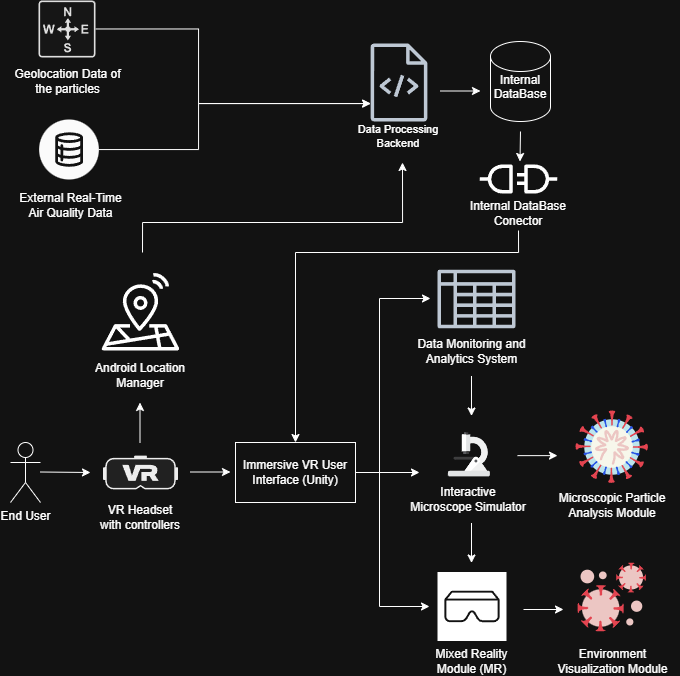

The diagram above was exported from draw.io. Its source (the exported page's mxGraphModel, read from the mxfile embedded in the PNG):
<mxGraphModel dx="1675" dy="896" grid="0" gridSize="10" guides="1" tooltips="1" connect="1" arrows="1" fold="1" page="1" pageScale="1" pageWidth="850" pageHeight="800" math="0" shadow="0">
  <root>
    <mxCell id="0" />
    <mxCell id="1" parent="0" />
    <mxCell id="K8ol4KmhMhBbx5u_dHW3-4" parent="1" style="shape=umlActor;verticalLabelPosition=bottom;verticalAlign=top;html=1;outlineConnect=0;strokeWidth=1;" value="End User" vertex="1">
      <mxGeometry height="60" width="30" x="30" y="500" as="geometry" />
    </mxCell>
    <mxCell id="K8ol4KmhMhBbx5u_dHW3-5" parent="1" style="text;html=1;whiteSpace=wrap;align=center;verticalAlign=middle;rounded=0;strokeWidth=1;" value="VR Headset with controllers" vertex="1">
      <mxGeometry height="30" width="90" x="115" y="560" as="geometry" />
    </mxCell>
    <mxCell id="K8ol4KmhMhBbx5u_dHW3-15" edge="1" parent="1" style="endArrow=classic;html=1;rounded=0;strokeWidth=1;" value="">
      <mxGeometry height="50" relative="1" width="50" as="geometry">
        <mxPoint x="210" y="529.5" as="sourcePoint" />
        <mxPoint x="250" y="529.5" as="targetPoint" />
      </mxGeometry>
    </mxCell>
    <mxCell id="K8ol4KmhMhBbx5u_dHW3-16" edge="1" parent="1" style="endArrow=classic;html=1;rounded=0;strokeWidth=1;" value="">
      <mxGeometry height="50" relative="1" width="50" as="geometry">
        <mxPoint x="60" y="529.5" as="sourcePoint" />
        <mxPoint x="110" y="530" as="targetPoint" />
      </mxGeometry>
    </mxCell>
    <mxCell id="EYzwweOthnjVFc9YT3JJ-46" edge="1" parent="1" source="K8ol4KmhMhBbx5u_dHW3-19" style="edgeStyle=orthogonalEdgeStyle;rounded=0;orthogonalLoop=1;jettySize=auto;html=1;exitX=1;exitY=0.5;exitDx=0;exitDy=0;">
      <mxGeometry relative="1" as="geometry">
        <mxPoint x="439" y="530" as="targetPoint" />
      </mxGeometry>
    </mxCell>
    <mxCell id="EYzwweOthnjVFc9YT3JJ-47" edge="1" parent="1" source="K8ol4KmhMhBbx5u_dHW3-19" style="edgeStyle=orthogonalEdgeStyle;rounded=0;orthogonalLoop=1;jettySize=auto;html=1;exitX=1;exitY=0.5;exitDx=0;exitDy=0;">
      <mxGeometry relative="1" as="geometry">
        <Array as="points">
          <mxPoint x="399" y="530" />
          <mxPoint x="399" y="356" />
        </Array>
        <mxPoint x="450" y="356" as="targetPoint" />
      </mxGeometry>
    </mxCell>
    <mxCell id="EYzwweOthnjVFc9YT3JJ-48" edge="1" parent="1" source="K8ol4KmhMhBbx5u_dHW3-19" style="edgeStyle=orthogonalEdgeStyle;rounded=0;orthogonalLoop=1;jettySize=auto;html=1;exitX=1;exitY=0.5;exitDx=0;exitDy=0;">
      <mxGeometry relative="1" as="geometry">
        <Array as="points">
          <mxPoint x="399" y="530" />
          <mxPoint x="399" y="664" />
        </Array>
        <mxPoint x="449" y="664" as="targetPoint" />
      </mxGeometry>
    </mxCell>
    <mxCell id="K8ol4KmhMhBbx5u_dHW3-19" parent="1" style="rounded=0;whiteSpace=wrap;html=1;strokeWidth=1;" value="Immersive VR User Interface (Unity)" vertex="1">
      <mxGeometry height="60" width="120" x="255" y="500" as="geometry" />
    </mxCell>
    <mxCell id="K8ol4KmhMhBbx5u_dHW3-26" parent="1" style="shape=cylinder3;whiteSpace=wrap;html=1;boundedLbl=1;backgroundOutline=1;size=15;strokeWidth=1;" value="Internal DataBase&lt;div&gt;&lt;br&gt;&lt;/div&gt;" vertex="1">
      <mxGeometry height="80" width="60" x="510" y="99" as="geometry" />
    </mxCell>
    <mxCell id="K8ol4KmhMhBbx5u_dHW3-27" edge="1" parent="1" style="endArrow=classic;html=1;rounded=0;strokeWidth=1;" value="">
      <mxGeometry height="50" relative="1" width="50" as="geometry">
        <mxPoint x="491" y="580.5" as="sourcePoint" />
        <mxPoint x="491" y="620.5" as="targetPoint" />
      </mxGeometry>
    </mxCell>
    <mxCell id="K8ol4KmhMhBbx5u_dHW3-32" edge="1" parent="1" style="endArrow=classic;html=1;rounded=0;strokeWidth=1;" value="">
      <mxGeometry height="50" relative="1" width="50" as="geometry">
        <mxPoint x="460" y="148.5" as="sourcePoint" />
        <mxPoint x="500" y="148.5" as="targetPoint" />
      </mxGeometry>
    </mxCell>
    <mxCell id="K8ol4KmhMhBbx5u_dHW3-34" edge="1" parent="1" style="endArrow=classic;html=1;rounded=0;strokeWidth=1;" value="">
      <mxGeometry height="50" relative="1" width="50" as="geometry">
        <mxPoint x="491" y="433.5" as="sourcePoint" />
        <mxPoint x="491" y="473.5" as="targetPoint" />
      </mxGeometry>
    </mxCell>
    <mxCell id="K8ol4KmhMhBbx5u_dHW3-38" edge="1" parent="1" style="endArrow=classic;html=1;rounded=0;strokeWidth=1;" value="">
      <mxGeometry height="50" relative="1" width="50" as="geometry">
        <mxPoint x="540" y="189" as="sourcePoint" />
        <mxPoint x="539.5" y="219" as="targetPoint" />
      </mxGeometry>
    </mxCell>
    <mxCell id="K8ol4KmhMhBbx5u_dHW3-41" parent="1" style="sketch=0;outlineConnect=0;fontColor=#232F3E;gradientColor=none;fillColor=#232F3D;strokeColor=none;dashed=0;verticalLabelPosition=bottom;verticalAlign=top;align=center;html=1;fontSize=12;fontStyle=0;aspect=fixed;pointerEvents=1;shape=mxgraph.aws4.source_code;" value="" vertex="1">
      <mxGeometry height="78" width="57" x="390" y="101" as="geometry" />
    </mxCell>
    <mxCell id="K8ol4KmhMhBbx5u_dHW3-42" parent="1" style="text;html=1;whiteSpace=wrap;strokeColor=none;fillColor=none;align=center;verticalAlign=middle;rounded=0;fontSize=11;" value="Data Processing Backend" vertex="1">
      <mxGeometry height="30" width="108.5" x="364.25" y="179" as="geometry" />
    </mxCell>
    <mxCell id="K8ol4KmhMhBbx5u_dHW3-43" parent="1" style="shape=mxgraph.networks2.icon;aspect=fixed;fillColor=#EDEDED;strokeColor=#000000;gradientColor=#5B6163;network2IconShadow=1;network2bgFillColor=none;labelPosition=center;verticalLabelPosition=bottom;align=center;verticalAlign=top;network2Icon=mxgraph.networks2.vr;network2IconYOffset=-0.015;network2IconW=1;network2IconH=0.45;" value="" vertex="1">
      <mxGeometry height="33.75" width="75" x="122.5" y="513.13" as="geometry" />
    </mxCell>
    <mxCell id="4l7ChDaaAJp1PVBmsTvY-8" edge="1" parent="1" style="endArrow=classic;html=1;rounded=0;strokeWidth=1;" value="">
      <mxGeometry height="50" relative="1" width="50" as="geometry">
        <mxPoint x="537" y="513.13" as="sourcePoint" />
        <mxPoint x="577" y="513.13" as="targetPoint" />
      </mxGeometry>
    </mxCell>
    <mxCell id="SS-DO2Nx483TohzKG31u-11" edge="1" parent="1" style="endArrow=classic;html=1;rounded=0;strokeWidth=1;" value="">
      <mxGeometry height="50" relative="1" width="50" as="geometry">
        <mxPoint x="159.5" y="500" as="sourcePoint" />
        <mxPoint x="159.5" y="460" as="targetPoint" />
      </mxGeometry>
    </mxCell>
    <mxCell id="EYzwweOthnjVFc9YT3JJ-1" parent="1" style="sketch=0;outlineConnect=0;fontColor=#232F3E;gradientColor=none;fillColor=light-dark(#7AA116, #ffffff);strokeColor=none;dashed=0;verticalLabelPosition=bottom;verticalAlign=top;align=center;html=1;fontSize=12;fontStyle=0;aspect=fixed;pointerEvents=1;shape=mxgraph.aws4.connector;direction=west;" value="" vertex="1">
      <mxGeometry height="29" width="78" x="499" y="222" as="geometry" />
    </mxCell>
    <mxCell id="EYzwweOthnjVFc9YT3JJ-6" edge="1" parent="1" style="edgeStyle=orthogonalEdgeStyle;rounded=0;orthogonalLoop=1;jettySize=auto;html=1;">
      <mxGeometry relative="1" as="geometry">
        <Array as="points">
          <mxPoint x="162" y="280" />
          <mxPoint x="422" y="280" />
        </Array>
        <mxPoint x="162" y="310" as="sourcePoint" />
        <mxPoint x="422" y="220" as="targetPoint" />
      </mxGeometry>
    </mxCell>
    <mxCell id="EYzwweOthnjVFc9YT3JJ-5" parent="1" style="sketch=0;outlineConnect=0;fontColor=#232F3E;gradientColor=none;fillColor=light-dark(#7AA116,#FFFFFF);strokeColor=none;dashed=0;verticalLabelPosition=bottom;verticalAlign=top;align=center;html=1;fontSize=12;fontStyle=0;aspect=fixed;pointerEvents=1;shape=mxgraph.aws4.iot_core_device_location;" value="" vertex="1">
      <mxGeometry height="78" width="78" x="121" y="330" as="geometry" />
    </mxCell>
    <mxCell id="EYzwweOthnjVFc9YT3JJ-7" parent="1" style="text;html=1;whiteSpace=wrap;strokeColor=none;fillColor=none;align=center;verticalAlign=middle;rounded=0;" value="Android Location Manager" vertex="1">
      <mxGeometry height="30" width="100" x="110" y="418" as="geometry" />
    </mxCell>
    <mxCell id="EYzwweOthnjVFc9YT3JJ-42" edge="1" parent="1" source="EYzwweOthnjVFc9YT3JJ-9" style="edgeStyle=orthogonalEdgeStyle;rounded=0;orthogonalLoop=1;jettySize=auto;html=1;exitX=0.5;exitY=1;exitDx=0;exitDy=0;entryX=0.5;entryY=0;entryDx=0;entryDy=0;" target="K8ol4KmhMhBbx5u_dHW3-19">
      <mxGeometry relative="1" as="geometry">
        <Array as="points">
          <mxPoint x="538" y="310" />
          <mxPoint x="315" y="310" />
        </Array>
      </mxGeometry>
    </mxCell>
    <mxCell id="EYzwweOthnjVFc9YT3JJ-9" parent="1" style="text;html=1;whiteSpace=wrap;strokeColor=none;fillColor=none;align=center;verticalAlign=middle;rounded=0;" value="Internal DataBase Conector" vertex="1">
      <mxGeometry height="35" width="100" x="488" y="253" as="geometry" />
    </mxCell>
    <mxCell id="EYzwweOthnjVFc9YT3JJ-10" parent="1" style="shape=image;html=1;verticalAlign=top;verticalLabelPosition=bottom;labelBackgroundColor=#ffffff;imageAspect=0;aspect=fixed;image=https://icons.diagrams.net/icon-cache1/Kameleon_Free_Pack-2373/Microscope-979.svg" value="" vertex="1">
      <mxGeometry height="77" width="77" x="449" y="473.5" as="geometry" />
    </mxCell>
    <mxCell id="EYzwweOthnjVFc9YT3JJ-11" parent="1" style="text;html=1;whiteSpace=wrap;strokeColor=none;fillColor=none;align=center;verticalAlign=middle;rounded=0;" value="Interactive Microscope Simulator" vertex="1">
      <mxGeometry height="30" width="120" x="427.5" y="541.5" as="geometry" />
    </mxCell>
    <mxCell id="EYzwweOthnjVFc9YT3JJ-12" parent="1" style="sketch=0;outlineConnect=0;fontColor=#232F3E;gradientColor=none;fillColor=#232F3D;strokeColor=none;dashed=0;verticalLabelPosition=bottom;verticalAlign=top;align=center;html=1;fontSize=12;fontStyle=0;aspect=fixed;pointerEvents=1;shape=mxgraph.aws4.data_table;" value="" vertex="1">
      <mxGeometry height="59" width="78" x="457" y="327" as="geometry" />
    </mxCell>
    <mxCell id="EYzwweOthnjVFc9YT3JJ-13" parent="1" style="text;html=1;whiteSpace=wrap;strokeColor=none;fillColor=none;align=center;verticalAlign=middle;rounded=0;" value="Data Monitoring and Analytics System" vertex="1">
      <mxGeometry height="30" width="133" x="425" y="393.5" as="geometry" />
    </mxCell>
    <mxCell id="EYzwweOthnjVFc9YT3JJ-18" parent="1" style="sketch=0;points=[[0,0,0],[0.25,0,0],[0.5,0,0],[0.75,0,0],[1,0,0],[0,1,0],[0.25,1,0],[0.5,1,0],[0.75,1,0],[1,1,0],[0,0.25,0],[0,0.5,0],[0,0.75,0],[1,0.25,0],[1,0.5,0],[1,0.75,0]];outlineConnect=0;fontColor=#232F3E;gradientColor=light-dark(#F34482,#FFFFFF);gradientDirection=north;fillColor=light-dark(#BC1356, #ffffff);strokeColor=#ffffff;dashed=0;verticalLabelPosition=bottom;verticalAlign=top;align=center;html=1;fontSize=12;fontStyle=0;aspect=fixed;shape=mxgraph.aws4.resourceIcon;resIcon=mxgraph.aws4.ar_vr;" value="" vertex="1">
      <mxGeometry height="69" width="69" x="457" y="629.5" as="geometry" />
    </mxCell>
    <mxCell id="EYzwweOthnjVFc9YT3JJ-19" parent="1" style="text;html=1;whiteSpace=wrap;strokeColor=none;fillColor=none;align=center;verticalAlign=middle;rounded=0;" value="Mixed Reality Module (MR)" vertex="1">
      <mxGeometry height="30" width="91" x="446" y="703.5" as="geometry" />
    </mxCell>
    <mxCell id="EYzwweOthnjVFc9YT3JJ-40" edge="1" parent="1" source="EYzwweOthnjVFc9YT3JJ-33" style="edgeStyle=orthogonalEdgeStyle;rounded=0;orthogonalLoop=1;jettySize=auto;html=1;" target="K8ol4KmhMhBbx5u_dHW3-41">
      <mxGeometry relative="1" as="geometry">
        <Array as="points">
          <mxPoint x="218" y="87" />
          <mxPoint x="218" y="161" />
        </Array>
      </mxGeometry>
    </mxCell>
    <mxCell id="EYzwweOthnjVFc9YT3JJ-33" parent="1" style="sketch=0;points=[[0.015,0.015,0],[0.985,0.015,0],[0.985,0.985,0],[0.015,0.985,0],[0.25,0,0],[0.5,0,0],[0.75,0,0],[1,0.25,0],[1,0.5,0],[1,0.75,0],[0.75,1,0],[0.5,1,0],[0.25,1,0],[0,0.75,0],[0,0.5,0],[0,0.25,0]];verticalLabelPosition=bottom;html=1;verticalAlign=top;aspect=fixed;align=center;pointerEvents=1;shape=mxgraph.cisco19.rect;prIcon=wireless_location_appliance;fillColor=#FAFAFA;strokeColor=light-dark(#005073,#DFDFDF);" value="" vertex="1">
      <mxGeometry height="57" width="57" x="58" y="58" as="geometry" />
    </mxCell>
    <mxCell id="EYzwweOthnjVFc9YT3JJ-35" parent="1" style="text;html=1;whiteSpace=wrap;strokeColor=none;fillColor=none;align=center;verticalAlign=middle;rounded=0;" value="Geolocation Data of the particles" vertex="1">
      <mxGeometry height="30" width="113" x="30.5" y="124" as="geometry" />
    </mxCell>
    <mxCell id="EYzwweOthnjVFc9YT3JJ-41" edge="1" parent="1" source="EYzwweOthnjVFc9YT3JJ-37" style="edgeStyle=orthogonalEdgeStyle;rounded=0;orthogonalLoop=1;jettySize=auto;html=1;" target="K8ol4KmhMhBbx5u_dHW3-41">
      <mxGeometry relative="1" as="geometry">
        <Array as="points">
          <mxPoint x="218" y="207" />
          <mxPoint x="218" y="161" />
        </Array>
      </mxGeometry>
    </mxCell>
    <mxCell id="EYzwweOthnjVFc9YT3JJ-37" parent="1" style="verticalLabelPosition=bottom;aspect=fixed;html=1;shape=mxgraph.salesforce.data2;fillColorStyles=fillColor2,fillColor3;fillColor2=light-dark(#032D60,#FBFBFB);fillColor3=#ffffff;fillColor=none;strokeColor=none;" value="" vertex="1">
      <mxGeometry height="60" width="60" x="58.5" y="177" as="geometry" />
    </mxCell>
    <mxCell id="EYzwweOthnjVFc9YT3JJ-39" parent="1" style="text;html=1;whiteSpace=wrap;strokeColor=none;fillColor=none;align=center;verticalAlign=middle;rounded=0;" value="External Real-Time Air Quality Data" vertex="1">
      <mxGeometry height="30" width="119" x="30.5" y="248" as="geometry" />
    </mxCell>
    <mxCell id="EYzwweOthnjVFc9YT3JJ-49" parent="1" style="shape=image;html=1;verticalAlign=top;verticalLabelPosition=bottom;labelBackgroundColor=#ffffff;imageAspect=0;aspect=fixed;image=https://icons.diagrams.net/icon-cache1/Coronavirus_Information-2304/__coronavirus_corona_virus_genome-729.svg" value="" vertex="1">
      <mxGeometry height="76" width="76" x="594" y="467" as="geometry" />
    </mxCell>
    <mxCell id="EYzwweOthnjVFc9YT3JJ-50" parent="1" style="text;html=1;whiteSpace=wrap;strokeColor=none;fillColor=none;align=center;verticalAlign=middle;rounded=0;" value="Microscopic Particle Analysis Module" vertex="1">
      <mxGeometry height="30" width="124" x="570" y="548" as="geometry" />
    </mxCell>
    <mxCell id="EYzwweOthnjVFc9YT3JJ-51" parent="1" style="shape=image;html=1;verticalAlign=top;verticalLabelPosition=bottom;labelBackgroundColor=#ffffff;imageAspect=0;aspect=fixed;image=https://icons.diagrams.net/icon-cache1/Coronavirus_Information-2304/Artboard_12-1039.svg" value="" vertex="1">
      <mxGeometry height="76" width="76" x="594" y="617" as="geometry" />
    </mxCell>
    <mxCell id="EYzwweOthnjVFc9YT3JJ-52" parent="1" style="text;html=1;whiteSpace=wrap;strokeColor=none;fillColor=none;align=center;verticalAlign=middle;rounded=0;" value="Environment Visualization Module" vertex="1">
      <mxGeometry height="30" width="135" x="564.5" y="703.5" as="geometry" />
    </mxCell>
    <mxCell id="EYzwweOthnjVFc9YT3JJ-53" edge="1" parent="1" style="endArrow=classic;html=1;rounded=0;strokeWidth=1;" value="">
      <mxGeometry height="50" relative="1" width="50" as="geometry">
        <mxPoint x="543" y="667" as="sourcePoint" />
        <mxPoint x="583" y="667" as="targetPoint" />
      </mxGeometry>
    </mxCell>
  </root>
</mxGraphModel>